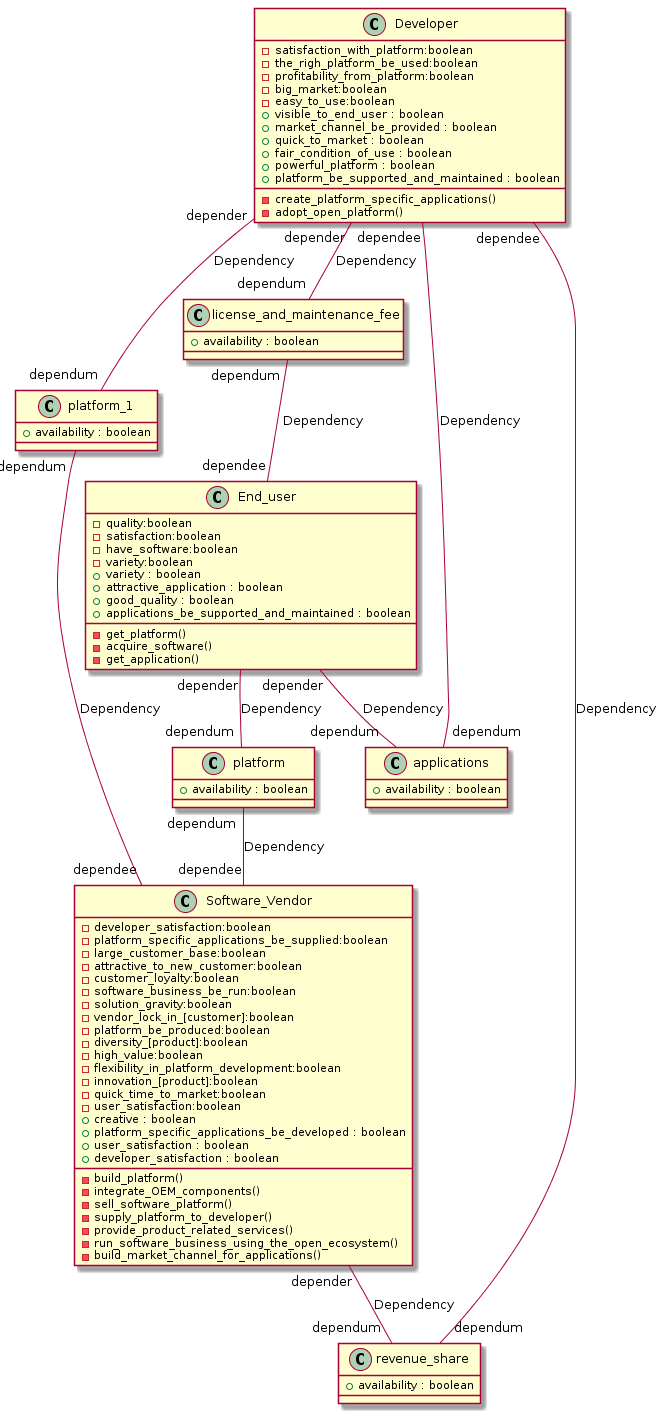

The diagram above was rendered by PlantUML. Its source (embedded in the PNG):
@startuml
Class Developer{ 
{field} -satisfaction_with_platform:boolean
{field} -the_righ_platform_be_used:boolean
{method} -create_platform_specific_applications()
{method} -adopt_open_platform()
{field} -profitability_from_platform:boolean
{field} -big_market:boolean
{field} -easy_to_use:boolean
}
Class End_user{ 
{field} -quality:boolean
{field} -satisfaction:boolean
{field} -have_software:boolean
{field} -variety:boolean
{method} -get_platform()
{method} -acquire_software()
{method} -get_application()
}
Class Software_Vendor{ 
{method} -build_platform()
{method} -integrate_OEM_components()
{method} -sell_software_platform()
{method} -supply_platform_to_developer()
{field} -developer_satisfaction:boolean
{field} -platform_specific_applications_be_supplied:boolean
{method} -provide_product_related_services()
{field} -large_customer_base:boolean
{field} -attractive_to_new_customer:boolean
{field} -customer_loyalty:boolean
{field} -software_business_be_run:boolean
{field} -solution_gravity:boolean
{method} -run_software_business_using_the_open_ecosystem()
{field} -vendor_lock_in_[customer]:boolean
{field} -platform_be_produced:boolean
{field} -diversity_[product]:boolean
{field} -high_value:boolean
{field} -flexibility_in_platform_development:boolean
{field} -innovation_[product]:boolean
{field} -quick_time_to_market:boolean
{method} -build_market_channel_for_applications()
{field} -user_satisfaction:boolean
}
Class revenue_share {
{field} +availability : boolean
}
Software_Vendor "depender" -- "dependum" revenue_share : Dependency
revenue_share "dependum" -- "dependee" Developer : Dependency
Class Software_Vendor{
{field} +creative : boolean 
}
Class End_user{
{field} +variety : boolean 
}
Class Software_Vendor{
{field} +platform_specific_applications_be_developed : boolean 
}
Class Developer{
{field} +visible_to_end_user : boolean 
}
Class Developer{
{field} +market_channel_be_provided : boolean 
}
Class End_user{
{field} +attractive_application : boolean 
}
Class Developer{
{field} +quick_to_market : boolean 
}
Class End_user{
{field} +good_quality : boolean 
}
Class End_user{
{field} +applications_be_supported_and_maintained : boolean 
}
Class applications {
{field} +availability : boolean
}
End_user "depender" -- "dependum" applications : Dependency
applications "dependum" -- "dependee" Developer : Dependency
Class platform {
{field} +availability : boolean
}
End_user "depender" -- "dependum" platform : Dependency
platform "dependum" -- "dependee" Software_Vendor : Dependency
Class license_and_maintenance_fee {
{field} +availability : boolean
}
Developer "depender" -- "dependum" license_and_maintenance_fee : Dependency
license_and_maintenance_fee "dependum" -- "dependee" End_user : Dependency
Class Software_Vendor{
{field} +user_satisfaction : boolean 
}
Class Developer{
{field} +fair_condition_of_use : boolean 
}
Class platform_1 {
{field} +availability : boolean
}
Developer "depender" -- "dependum" platform_1 : Dependency
platform_1 "dependum" -- "dependee" Software_Vendor : Dependency
Class Developer{
{field} +powerful_platform : boolean 
}
Class Developer{
{field} +platform_be_supported_and_maintained : boolean 
}
Class Software_Vendor{
{field} +developer_satisfaction : boolean 
}
@enduml